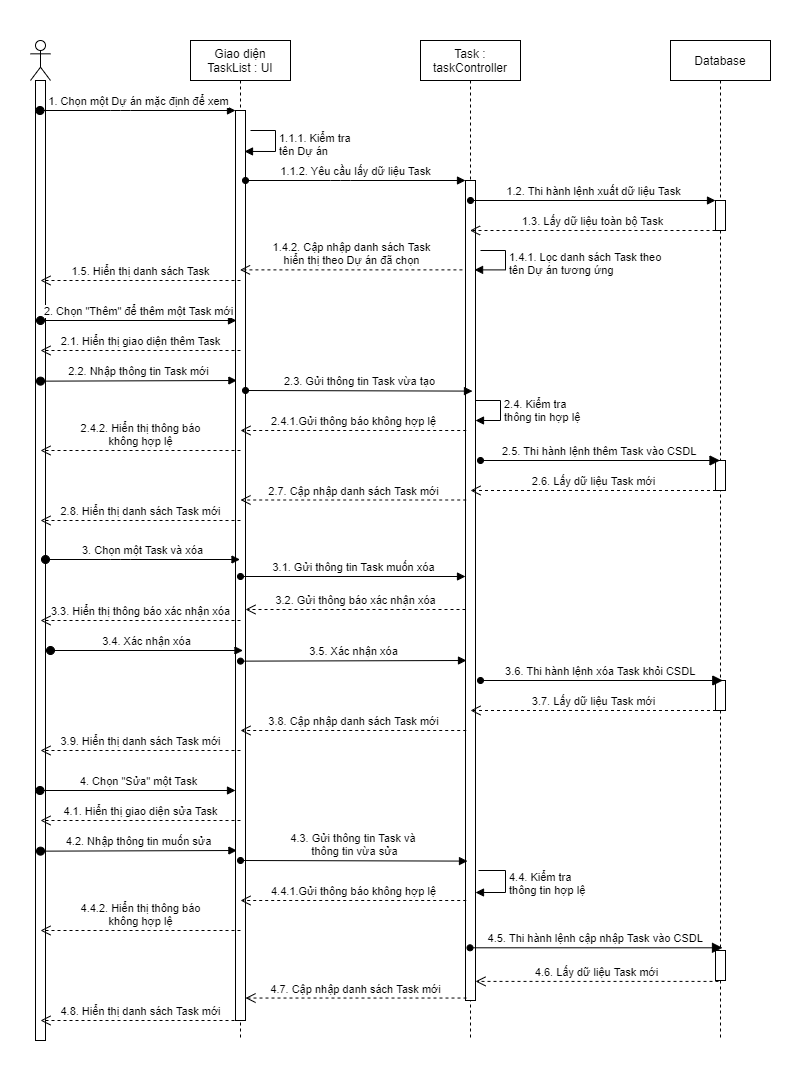

The diagram above was exported from draw.io. Its source (the exported page's mxGraphModel, read from the mxfile embedded in the PNG):
<mxGraphModel dx="1038" dy="580" grid="1" gridSize="10" guides="1" tooltips="1" connect="1" arrows="1" fold="1" page="1" pageScale="1" pageWidth="827" pageHeight="1169" math="0" shadow="0">
  <root>
    <mxCell id="0" />
    <mxCell id="1" parent="0" />
    <mxCell id="Cc8aJsr5FJc55CwQBcCq-22" value="" style="rounded=0;whiteSpace=wrap;html=1;strokeColor=none;" parent="1" vertex="1">
      <mxGeometry width="800" height="1070" as="geometry" />
    </mxCell>
    <mxCell id="US-BKzmzHyzMaFI5YDXk-1" value="" style="shape=umlLifeline;participant=umlActor;perimeter=lifelinePerimeter;whiteSpace=wrap;html=1;container=1;collapsible=0;recursiveResize=0;verticalAlign=top;spacingTop=36;outlineConnect=0;" parent="1" vertex="1">
      <mxGeometry x="30" y="40" width="20" height="1000" as="geometry" />
    </mxCell>
    <mxCell id="Cc8aJsr5FJc55CwQBcCq-2" value="" style="html=1;points=[];perimeter=orthogonalPerimeter;" parent="US-BKzmzHyzMaFI5YDXk-1" vertex="1">
      <mxGeometry x="5" y="40" width="10" height="960" as="geometry" />
    </mxCell>
    <mxCell id="US-BKzmzHyzMaFI5YDXk-5" value="Giao diện TaskList : UI" style="shape=umlLifeline;perimeter=lifelinePerimeter;whiteSpace=wrap;html=1;container=1;collapsible=0;recursiveResize=0;outlineConnect=0;" parent="1" vertex="1">
      <mxGeometry x="190" y="40" width="100" height="1000" as="geometry" />
    </mxCell>
    <mxCell id="US-BKzmzHyzMaFI5YDXk-24" value="" style="html=1;points=[];perimeter=orthogonalPerimeter;" parent="US-BKzmzHyzMaFI5YDXk-5" vertex="1">
      <mxGeometry x="45" y="70" width="10" height="910" as="geometry" />
    </mxCell>
    <mxCell id="rXtlTkkLU7gSdqK-HMnd-2" value="1.1.1. Kiểm tra&lt;br&gt;tên Dự án" style="edgeStyle=orthogonalEdgeStyle;html=1;align=left;spacingLeft=2;endArrow=block;rounded=0;entryX=0.9;entryY=0.045;entryDx=0;entryDy=0;entryPerimeter=0;" parent="US-BKzmzHyzMaFI5YDXk-5" target="US-BKzmzHyzMaFI5YDXk-24" edge="1">
      <mxGeometry relative="1" as="geometry">
        <mxPoint x="60" y="90" as="sourcePoint" />
        <Array as="points">
          <mxPoint x="85" y="90" />
          <mxPoint x="85" y="111" />
        </Array>
        <mxPoint x="65.00000000000011" y="110" as="targetPoint" />
      </mxGeometry>
    </mxCell>
    <mxCell id="US-BKzmzHyzMaFI5YDXk-6" value="Task : taskController" style="shape=umlLifeline;perimeter=lifelinePerimeter;whiteSpace=wrap;html=1;container=1;collapsible=0;recursiveResize=0;outlineConnect=0;" parent="1" vertex="1">
      <mxGeometry x="420" y="40" width="100" height="1000" as="geometry" />
    </mxCell>
    <mxCell id="US-BKzmzHyzMaFI5YDXk-18" value="" style="html=1;points=[];perimeter=orthogonalPerimeter;" parent="US-BKzmzHyzMaFI5YDXk-6" vertex="1">
      <mxGeometry x="45" y="140" width="10" height="820" as="geometry" />
    </mxCell>
    <mxCell id="Cc8aJsr5FJc55CwQBcCq-6" value="2.4. Kiểm tra&amp;nbsp;&lt;br&gt;thông tin hợp lệ" style="edgeStyle=orthogonalEdgeStyle;html=1;align=left;spacingLeft=2;endArrow=block;rounded=0;" parent="US-BKzmzHyzMaFI5YDXk-6" edge="1">
      <mxGeometry relative="1" as="geometry">
        <mxPoint x="55" y="360" as="sourcePoint" />
        <Array as="points">
          <mxPoint x="80" y="360" />
        </Array>
        <mxPoint x="55" y="380" as="targetPoint" />
      </mxGeometry>
    </mxCell>
    <mxCell id="Cc8aJsr5FJc55CwQBcCq-18" value="4.4. Kiểm tra&lt;br&gt;thông tin hợp lệ" style="edgeStyle=orthogonalEdgeStyle;html=1;align=left;spacingLeft=2;endArrow=block;rounded=0;" parent="US-BKzmzHyzMaFI5YDXk-6" target="US-BKzmzHyzMaFI5YDXk-18" edge="1">
      <mxGeometry relative="1" as="geometry">
        <mxPoint x="58" y="830" as="sourcePoint" />
        <Array as="points">
          <mxPoint x="85" y="830" />
          <mxPoint x="85" y="852" />
        </Array>
        <mxPoint x="65" y="850" as="targetPoint" />
      </mxGeometry>
    </mxCell>
    <mxCell id="rXtlTkkLU7gSdqK-HMnd-4" value="1.4.1. Lọc danh sách Task theo&lt;br&gt;tên Dự án tương ứng" style="edgeStyle=orthogonalEdgeStyle;html=1;align=left;spacingLeft=2;endArrow=block;rounded=0;entryX=0.907;entryY=0.109;entryDx=0;entryDy=0;entryPerimeter=0;" parent="US-BKzmzHyzMaFI5YDXk-6" target="US-BKzmzHyzMaFI5YDXk-18" edge="1">
      <mxGeometry relative="1" as="geometry">
        <mxPoint x="60" y="210" as="sourcePoint" />
        <Array as="points">
          <mxPoint x="85" y="210" />
          <mxPoint x="85" y="229" />
        </Array>
        <mxPoint x="65" y="230" as="targetPoint" />
      </mxGeometry>
    </mxCell>
    <mxCell id="US-BKzmzHyzMaFI5YDXk-7" value="Database" style="shape=umlLifeline;perimeter=lifelinePerimeter;whiteSpace=wrap;html=1;container=1;collapsible=0;recursiveResize=0;outlineConnect=0;" parent="1" vertex="1">
      <mxGeometry x="670" y="40" width="100" height="1000" as="geometry" />
    </mxCell>
    <mxCell id="US-BKzmzHyzMaFI5YDXk-14" value="" style="html=1;points=[];perimeter=orthogonalPerimeter;" parent="US-BKzmzHyzMaFI5YDXk-7" vertex="1">
      <mxGeometry x="45" y="160" width="10" height="30" as="geometry" />
    </mxCell>
    <mxCell id="US-BKzmzHyzMaFI5YDXk-39" value="" style="html=1;points=[];perimeter=orthogonalPerimeter;" parent="US-BKzmzHyzMaFI5YDXk-7" vertex="1">
      <mxGeometry x="45" y="420" width="10" height="30" as="geometry" />
    </mxCell>
    <mxCell id="stgJnKkQjr0fYc6QF_yQ-13" value="" style="html=1;points=[];perimeter=orthogonalPerimeter;" parent="US-BKzmzHyzMaFI5YDXk-7" vertex="1">
      <mxGeometry x="45" y="640" width="10" height="30" as="geometry" />
    </mxCell>
    <mxCell id="stgJnKkQjr0fYc6QF_yQ-17" value="" style="html=1;points=[];perimeter=orthogonalPerimeter;" parent="US-BKzmzHyzMaFI5YDXk-7" vertex="1">
      <mxGeometry x="45" y="910" width="10" height="30" as="geometry" />
    </mxCell>
    <mxCell id="US-BKzmzHyzMaFI5YDXk-9" value="1. Chọn một Dự án mặc định để xem" style="html=1;verticalAlign=bottom;startArrow=oval;endArrow=block;startSize=8;" parent="1" source="US-BKzmzHyzMaFI5YDXk-1" edge="1">
      <mxGeometry relative="1" as="geometry">
        <mxPoint x="175" y="90" as="sourcePoint" />
        <Array as="points">
          <mxPoint x="120" y="110" />
        </Array>
        <mxPoint x="235" y="110" as="targetPoint" />
      </mxGeometry>
    </mxCell>
    <mxCell id="US-BKzmzHyzMaFI5YDXk-15" value="1.1.2. Yêu cầu lấy dữ liệu Task" style="html=1;verticalAlign=bottom;endArrow=block;startArrow=oval;startFill=1;" parent="1" target="US-BKzmzHyzMaFI5YDXk-18" edge="1">
      <mxGeometry relative="1" as="geometry">
        <mxPoint x="245" y="180" as="sourcePoint" />
        <mxPoint x="440" y="190" as="targetPoint" />
        <Array as="points">
          <mxPoint x="340" y="180" />
        </Array>
      </mxGeometry>
    </mxCell>
    <mxCell id="US-BKzmzHyzMaFI5YDXk-16" value="1.3. Lấy dữ liệu toàn bộ Task" style="html=1;verticalAlign=bottom;endArrow=open;dashed=1;endSize=8;" parent="1" target="US-BKzmzHyzMaFI5YDXk-6" edge="1">
      <mxGeometry relative="1" as="geometry">
        <mxPoint x="565" y="266" as="targetPoint" />
        <mxPoint x="715" y="230" as="sourcePoint" />
      </mxGeometry>
    </mxCell>
    <mxCell id="US-BKzmzHyzMaFI5YDXk-21" value="1.4.2. Cập nhập danh sách Task&lt;br&gt;hiển thị theo Dự án đã chọn" style="html=1;verticalAlign=bottom;endArrow=open;endSize=8;endFill=0;startArrow=none;startFill=0;exitX=-0.307;exitY=0.109;exitDx=0;exitDy=0;exitPerimeter=0;dashed=1;" parent="1" source="US-BKzmzHyzMaFI5YDXk-18" target="US-BKzmzHyzMaFI5YDXk-5" edge="1">
      <mxGeometry relative="1" as="geometry">
        <mxPoint x="440" y="300" as="sourcePoint" />
        <mxPoint x="360" y="300" as="targetPoint" />
      </mxGeometry>
    </mxCell>
    <mxCell id="US-BKzmzHyzMaFI5YDXk-26" value="2. Chọn &quot;Thêm&quot; để thêm một Task mới" style="html=1;verticalAlign=bottom;startArrow=oval;endArrow=block;startSize=8;" parent="1" edge="1">
      <mxGeometry relative="1" as="geometry">
        <mxPoint x="40" y="320" as="sourcePoint" />
        <mxPoint x="236" y="320" as="targetPoint" />
        <Array as="points" />
      </mxGeometry>
    </mxCell>
    <mxCell id="US-BKzmzHyzMaFI5YDXk-45" value="3. Chọn một Task và xóa" style="html=1;verticalAlign=bottom;startArrow=oval;endArrow=block;startSize=8;" parent="1" source="Cc8aJsr5FJc55CwQBcCq-2" target="US-BKzmzHyzMaFI5YDXk-5" edge="1">
      <mxGeometry relative="1" as="geometry">
        <mxPoint x="49.5" y="385.79999999999995" as="sourcePoint" />
        <mxPoint x="232" y="482" as="targetPoint" />
        <Array as="points">
          <mxPoint x="120" y="559" />
        </Array>
      </mxGeometry>
    </mxCell>
    <mxCell id="zlJWocUaUTbguE9r2Fw4-1" value="1.2. Thi hành lệnh xuất dữ liệu Task" style="html=1;verticalAlign=bottom;endArrow=block;startArrow=oval;startFill=1;" parent="1" target="US-BKzmzHyzMaFI5YDXk-14" edge="1">
      <mxGeometry relative="1" as="geometry">
        <mxPoint x="470" y="200" as="sourcePoint" />
        <mxPoint x="639.6" y="200" as="targetPoint" />
      </mxGeometry>
    </mxCell>
    <mxCell id="US-BKzmzHyzMaFI5YDXk-58" value="4.5. Thi hành lệnh cập nhập Task vào CSDL&amp;nbsp;" style="html=1;verticalAlign=bottom;startArrow=oval;startFill=1;endArrow=block;startSize=6;endSize=8;endFill=1;entryX=0.7;entryY=-0.09;entryDx=0;entryDy=0;entryPerimeter=0;" parent="1" source="US-BKzmzHyzMaFI5YDXk-6" target="stgJnKkQjr0fYc6QF_yQ-17" edge="1">
      <mxGeometry width="80" relative="1" as="geometry">
        <mxPoint x="477" y="690" as="sourcePoint" />
        <mxPoint x="644.5" y="700" as="targetPoint" />
        <Array as="points" />
      </mxGeometry>
    </mxCell>
    <mxCell id="zlJWocUaUTbguE9r2Fw4-8" value="3.1. Gửi thông tin Task muốn xóa" style="html=1;verticalAlign=bottom;endArrow=block;startArrow=oval;startFill=1;" parent="1" target="US-BKzmzHyzMaFI5YDXk-18" edge="1">
      <mxGeometry relative="1" as="geometry">
        <mxPoint x="240" y="576" as="sourcePoint" />
        <mxPoint x="439.5999999999999" y="490" as="targetPoint" />
      </mxGeometry>
    </mxCell>
    <mxCell id="zlJWocUaUTbguE9r2Fw4-15" value="4.7. Cập nhập danh sách Task mới" style="html=1;verticalAlign=bottom;endArrow=open;endSize=8;endFill=0;startArrow=none;startFill=0;dashed=1;exitX=0.1;exitY=0.997;exitDx=0;exitDy=0;exitPerimeter=0;" parent="1" source="US-BKzmzHyzMaFI5YDXk-18" target="US-BKzmzHyzMaFI5YDXk-24" edge="1">
      <mxGeometry relative="1" as="geometry">
        <mxPoint x="470" y="760" as="sourcePoint" />
        <mxPoint x="240" y="710" as="targetPoint" />
      </mxGeometry>
    </mxCell>
    <mxCell id="zlJWocUaUTbguE9r2Fw4-17" value="3.2. Gửi thông báo xác nhận xóa" style="html=1;verticalAlign=bottom;endArrow=open;endSize=8;endFill=0;startArrow=none;startFill=0;dashed=1;" parent="1" source="US-BKzmzHyzMaFI5YDXk-18" edge="1">
      <mxGeometry relative="1" as="geometry">
        <mxPoint x="461" y="520" as="sourcePoint" />
        <mxPoint x="245" y="609" as="targetPoint" />
      </mxGeometry>
    </mxCell>
    <mxCell id="US-BKzmzHyzMaFI5YDXk-38" value="2.5. Thi hành lệnh thêm Task vào CSDL&amp;nbsp;" style="html=1;verticalAlign=bottom;startArrow=oval;startFill=1;endArrow=block;startSize=6;endSize=8;endFill=1;" parent="1" target="US-BKzmzHyzMaFI5YDXk-7" edge="1">
      <mxGeometry width="80" relative="1" as="geometry">
        <mxPoint x="480" y="460" as="sourcePoint" />
        <mxPoint x="320" y="380" as="targetPoint" />
        <Array as="points" />
      </mxGeometry>
    </mxCell>
    <mxCell id="stgJnKkQjr0fYc6QF_yQ-1" value="1.5. Hiển thị danh sách Task" style="html=1;verticalAlign=bottom;endArrow=open;endSize=8;endFill=0;startArrow=none;startFill=0;dashed=1;" parent="1" edge="1">
      <mxGeometry relative="1" as="geometry">
        <mxPoint x="240" y="280" as="sourcePoint" />
        <mxPoint x="40" y="280.00000000000006" as="targetPoint" />
      </mxGeometry>
    </mxCell>
    <mxCell id="stgJnKkQjr0fYc6QF_yQ-3" value="2.6. Lấy dữ liệu Task mới" style="html=1;verticalAlign=bottom;endArrow=open;dashed=1;endSize=8;exitX=0;exitY=0.95;" parent="1" edge="1">
      <mxGeometry relative="1" as="geometry">
        <mxPoint x="470" y="490" as="targetPoint" />
        <mxPoint x="715.5" y="490" as="sourcePoint" />
      </mxGeometry>
    </mxCell>
    <mxCell id="stgJnKkQjr0fYc6QF_yQ-4" value="2.7. Cập nhập danh sách Task mới" style="html=1;verticalAlign=bottom;endArrow=open;endSize=8;endFill=0;startArrow=none;startFill=0;exitX=0.02;exitY=0.112;exitDx=0;exitDy=0;exitPerimeter=0;dashed=1;" parent="1" edge="1">
      <mxGeometry relative="1" as="geometry">
        <mxPoint x="465.70000000000005" y="499.50000000000006" as="sourcePoint" />
        <mxPoint x="240" y="499.50000000000006" as="targetPoint" />
      </mxGeometry>
    </mxCell>
    <mxCell id="stgJnKkQjr0fYc6QF_yQ-5" value="2.8. Hiển thị danh sách Task mới" style="html=1;verticalAlign=bottom;endArrow=open;endSize=8;endFill=0;startArrow=none;startFill=0;dashed=1;" parent="1" edge="1">
      <mxGeometry relative="1" as="geometry">
        <mxPoint x="240" y="520" as="sourcePoint" />
        <mxPoint x="40" y="520" as="targetPoint" />
      </mxGeometry>
    </mxCell>
    <mxCell id="stgJnKkQjr0fYc6QF_yQ-9" value="3.3. Hiển thị thông báo xác nhận xóa" style="html=1;verticalAlign=bottom;endArrow=open;endSize=8;endFill=0;startArrow=none;startFill=0;dashed=1;" parent="1" edge="1">
      <mxGeometry relative="1" as="geometry">
        <mxPoint x="240" y="620" as="sourcePoint" />
        <mxPoint x="40" y="620" as="targetPoint" />
      </mxGeometry>
    </mxCell>
    <mxCell id="stgJnKkQjr0fYc6QF_yQ-10" value="3.4. Xác nhận xóa" style="html=1;verticalAlign=bottom;startArrow=oval;endArrow=block;startSize=8;" parent="1" edge="1">
      <mxGeometry relative="1" as="geometry">
        <mxPoint x="50" y="650" as="sourcePoint" />
        <mxPoint x="242.5" y="650" as="targetPoint" />
        <Array as="points">
          <mxPoint x="130.5" y="650" />
        </Array>
      </mxGeometry>
    </mxCell>
    <mxCell id="stgJnKkQjr0fYc6QF_yQ-11" value="3.5. Xác nhận xóa" style="html=1;verticalAlign=bottom;endArrow=block;exitX=0.54;exitY=1.005;exitDx=0;exitDy=0;exitPerimeter=0;startArrow=oval;startFill=1;entryX=0.1;entryY=0.484;entryDx=0;entryDy=0;entryPerimeter=0;" parent="1" edge="1">
      <mxGeometry relative="1" as="geometry">
        <mxPoint x="240" y="660.6400000000001" as="sourcePoint" />
        <mxPoint x="466" y="660" as="targetPoint" />
      </mxGeometry>
    </mxCell>
    <mxCell id="stgJnKkQjr0fYc6QF_yQ-12" value="3.6. Thi hành lệnh xóa Task khỏi CSDL&amp;nbsp;" style="html=1;verticalAlign=bottom;startArrow=oval;startFill=1;endArrow=block;startSize=6;endSize=8;endFill=1;exitX=1.22;exitY=0.291;exitDx=0;exitDy=0;exitPerimeter=0;" parent="1" edge="1">
      <mxGeometry width="80" relative="1" as="geometry">
        <mxPoint x="480.00000000000006" y="680" as="sourcePoint" />
        <mxPoint x="722.3" y="680" as="targetPoint" />
        <Array as="points" />
      </mxGeometry>
    </mxCell>
    <mxCell id="stgJnKkQjr0fYc6QF_yQ-14" value="3.7. Lấy dữ liệu Task mới" style="html=1;verticalAlign=bottom;endArrow=open;dashed=1;endSize=8;exitX=0;exitY=0.95;" parent="1" edge="1">
      <mxGeometry relative="1" as="geometry">
        <mxPoint x="470" y="710" as="targetPoint" />
        <mxPoint x="715.5" y="710" as="sourcePoint" />
      </mxGeometry>
    </mxCell>
    <mxCell id="US-BKzmzHyzMaFI5YDXk-51" value="4. Chọn &quot;Sửa&quot; một Task" style="html=1;verticalAlign=bottom;startArrow=oval;endArrow=block;startSize=8;startFill=1;" parent="1" source="US-BKzmzHyzMaFI5YDXk-1" edge="1">
      <mxGeometry relative="1" as="geometry">
        <mxPoint x="42.17" y="650" as="sourcePoint" />
        <mxPoint x="235" y="790" as="targetPoint" />
      </mxGeometry>
    </mxCell>
    <mxCell id="stgJnKkQjr0fYc6QF_yQ-15" value="3.8. Cập nhập danh sách Task mới" style="html=1;verticalAlign=bottom;endArrow=open;endSize=8;endFill=0;startArrow=none;startFill=0;exitX=0.02;exitY=0.112;exitDx=0;exitDy=0;exitPerimeter=0;dashed=1;" parent="1" edge="1">
      <mxGeometry relative="1" as="geometry">
        <mxPoint x="465.70000000000005" y="730" as="sourcePoint" />
        <mxPoint x="240" y="730" as="targetPoint" />
      </mxGeometry>
    </mxCell>
    <mxCell id="stgJnKkQjr0fYc6QF_yQ-16" value="3.9. Hiển thị danh sách Task mới" style="html=1;verticalAlign=bottom;endArrow=open;endSize=8;endFill=0;startArrow=none;startFill=0;dashed=1;" parent="1" edge="1">
      <mxGeometry relative="1" as="geometry">
        <mxPoint x="240" y="750" as="sourcePoint" />
        <mxPoint x="40" y="750" as="targetPoint" />
      </mxGeometry>
    </mxCell>
    <mxCell id="stgJnKkQjr0fYc6QF_yQ-18" value="4.6. Lấy dữ liệu Task mới" style="html=1;verticalAlign=bottom;endArrow=open;dashed=1;endSize=8;exitX=0.3;exitY=1.03;exitDx=0;exitDy=0;exitPerimeter=0;" parent="1" source="stgJnKkQjr0fYc6QF_yQ-17" target="US-BKzmzHyzMaFI5YDXk-18" edge="1">
      <mxGeometry relative="1" as="geometry">
        <mxPoint x="470" y="730" as="targetPoint" />
        <mxPoint x="715.5" y="730" as="sourcePoint" />
      </mxGeometry>
    </mxCell>
    <mxCell id="stgJnKkQjr0fYc6QF_yQ-19" value="4.8. Hiển thị danh sách Task mới" style="html=1;verticalAlign=bottom;endArrow=open;endSize=8;endFill=0;startArrow=none;startFill=0;dashed=1;" parent="1" edge="1">
      <mxGeometry relative="1" as="geometry">
        <mxPoint x="240" y="1020" as="sourcePoint" />
        <mxPoint x="40" y="1020" as="targetPoint" />
      </mxGeometry>
    </mxCell>
    <mxCell id="Cc8aJsr5FJc55CwQBcCq-1" value="2.1. Hiển thị giao diện thêm Task" style="html=1;verticalAlign=bottom;endArrow=open;endSize=8;endFill=0;startArrow=none;startFill=0;dashed=1;" parent="1" edge="1">
      <mxGeometry relative="1" as="geometry">
        <mxPoint x="240" y="350" as="sourcePoint" />
        <mxPoint x="40" y="350" as="targetPoint" />
      </mxGeometry>
    </mxCell>
    <mxCell id="zlJWocUaUTbguE9r2Fw4-2" value="2.3. Gửi thông tin Task vừa tạo" style="html=1;verticalAlign=bottom;endArrow=block;exitX=0.54;exitY=1.005;exitDx=0;exitDy=0;exitPerimeter=0;startArrow=oval;startFill=1;" parent="1" edge="1">
      <mxGeometry relative="1" as="geometry">
        <mxPoint x="245.00000000000009" y="390" as="sourcePoint" />
        <mxPoint x="472" y="390.6" as="targetPoint" />
      </mxGeometry>
    </mxCell>
    <mxCell id="Cc8aJsr5FJc55CwQBcCq-4" value="2.2. Nhập thông tin Task mới" style="html=1;verticalAlign=bottom;startArrow=oval;endArrow=block;startSize=8;entryX=0.14;entryY=0.265;entryDx=0;entryDy=0;entryPerimeter=0;" parent="1" edge="1">
      <mxGeometry relative="1" as="geometry">
        <mxPoint x="40" y="380.65" as="sourcePoint" />
        <mxPoint x="236.4000000000001" y="380" as="targetPoint" />
        <Array as="points" />
      </mxGeometry>
    </mxCell>
    <mxCell id="Cc8aJsr5FJc55CwQBcCq-8" value="2.4.1.Gửi thông báo không hợp lệ" style="html=1;verticalAlign=bottom;endArrow=open;endSize=8;endFill=0;startArrow=none;startFill=0;exitX=0.02;exitY=0.112;exitDx=0;exitDy=0;exitPerimeter=0;dashed=1;" parent="1" edge="1">
      <mxGeometry relative="1" as="geometry">
        <mxPoint x="465.70000000000005" y="430" as="sourcePoint" />
        <mxPoint x="240" y="430" as="targetPoint" />
      </mxGeometry>
    </mxCell>
    <mxCell id="Cc8aJsr5FJc55CwQBcCq-9" value="2.4.2. Hiển thị thông báo&lt;br&gt;không hợp lệ" style="html=1;verticalAlign=bottom;endArrow=open;endSize=8;endFill=0;startArrow=none;startFill=0;dashed=1;" parent="1" edge="1">
      <mxGeometry relative="1" as="geometry">
        <mxPoint x="240" y="450" as="sourcePoint" />
        <mxPoint x="40" y="450" as="targetPoint" />
      </mxGeometry>
    </mxCell>
    <mxCell id="Cc8aJsr5FJc55CwQBcCq-14" value="4.1. Hiển thị giao diện sửa Task" style="html=1;verticalAlign=bottom;endArrow=open;endSize=8;endFill=0;startArrow=none;startFill=0;dashed=1;" parent="1" edge="1">
      <mxGeometry relative="1" as="geometry">
        <mxPoint x="240" y="820" as="sourcePoint" />
        <mxPoint x="40" y="820" as="targetPoint" />
      </mxGeometry>
    </mxCell>
    <mxCell id="Cc8aJsr5FJc55CwQBcCq-15" value="4.2. Nhập thông tin muốn sửa" style="html=1;verticalAlign=bottom;startArrow=oval;endArrow=block;startSize=8;entryX=0.14;entryY=0.265;entryDx=0;entryDy=0;entryPerimeter=0;" parent="1" edge="1">
      <mxGeometry relative="1" as="geometry">
        <mxPoint x="40" y="850.65" as="sourcePoint" />
        <mxPoint x="236.4000000000001" y="850" as="targetPoint" />
        <Array as="points" />
      </mxGeometry>
    </mxCell>
    <mxCell id="Cc8aJsr5FJc55CwQBcCq-16" value="4.3. Gửi thông tin Task và&amp;nbsp;&lt;br&gt;thông tin vừa sửa" style="html=1;verticalAlign=bottom;endArrow=block;exitX=0.54;exitY=1.005;exitDx=0;exitDy=0;exitPerimeter=0;startArrow=oval;startFill=1;" parent="1" edge="1">
      <mxGeometry relative="1" as="geometry">
        <mxPoint x="240" y="860" as="sourcePoint" />
        <mxPoint x="467" y="860.6" as="targetPoint" />
      </mxGeometry>
    </mxCell>
    <mxCell id="Cc8aJsr5FJc55CwQBcCq-20" value="4.4.1.Gửi thông báo không hợp lệ" style="html=1;verticalAlign=bottom;endArrow=open;endSize=8;endFill=0;startArrow=none;startFill=0;exitX=0.02;exitY=0.112;exitDx=0;exitDy=0;exitPerimeter=0;dashed=1;" parent="1" edge="1">
      <mxGeometry relative="1" as="geometry">
        <mxPoint x="465.70000000000005" y="900" as="sourcePoint" />
        <mxPoint x="240" y="900" as="targetPoint" />
      </mxGeometry>
    </mxCell>
    <mxCell id="Cc8aJsr5FJc55CwQBcCq-21" value="4.4.2. Hiển thị thông báo&lt;br&gt;không hợp lệ" style="html=1;verticalAlign=bottom;endArrow=open;endSize=8;endFill=0;startArrow=none;startFill=0;dashed=1;" parent="1" edge="1">
      <mxGeometry relative="1" as="geometry">
        <mxPoint x="240" y="930" as="sourcePoint" />
        <mxPoint x="40" y="930" as="targetPoint" />
      </mxGeometry>
    </mxCell>
  </root>
</mxGraphModel>